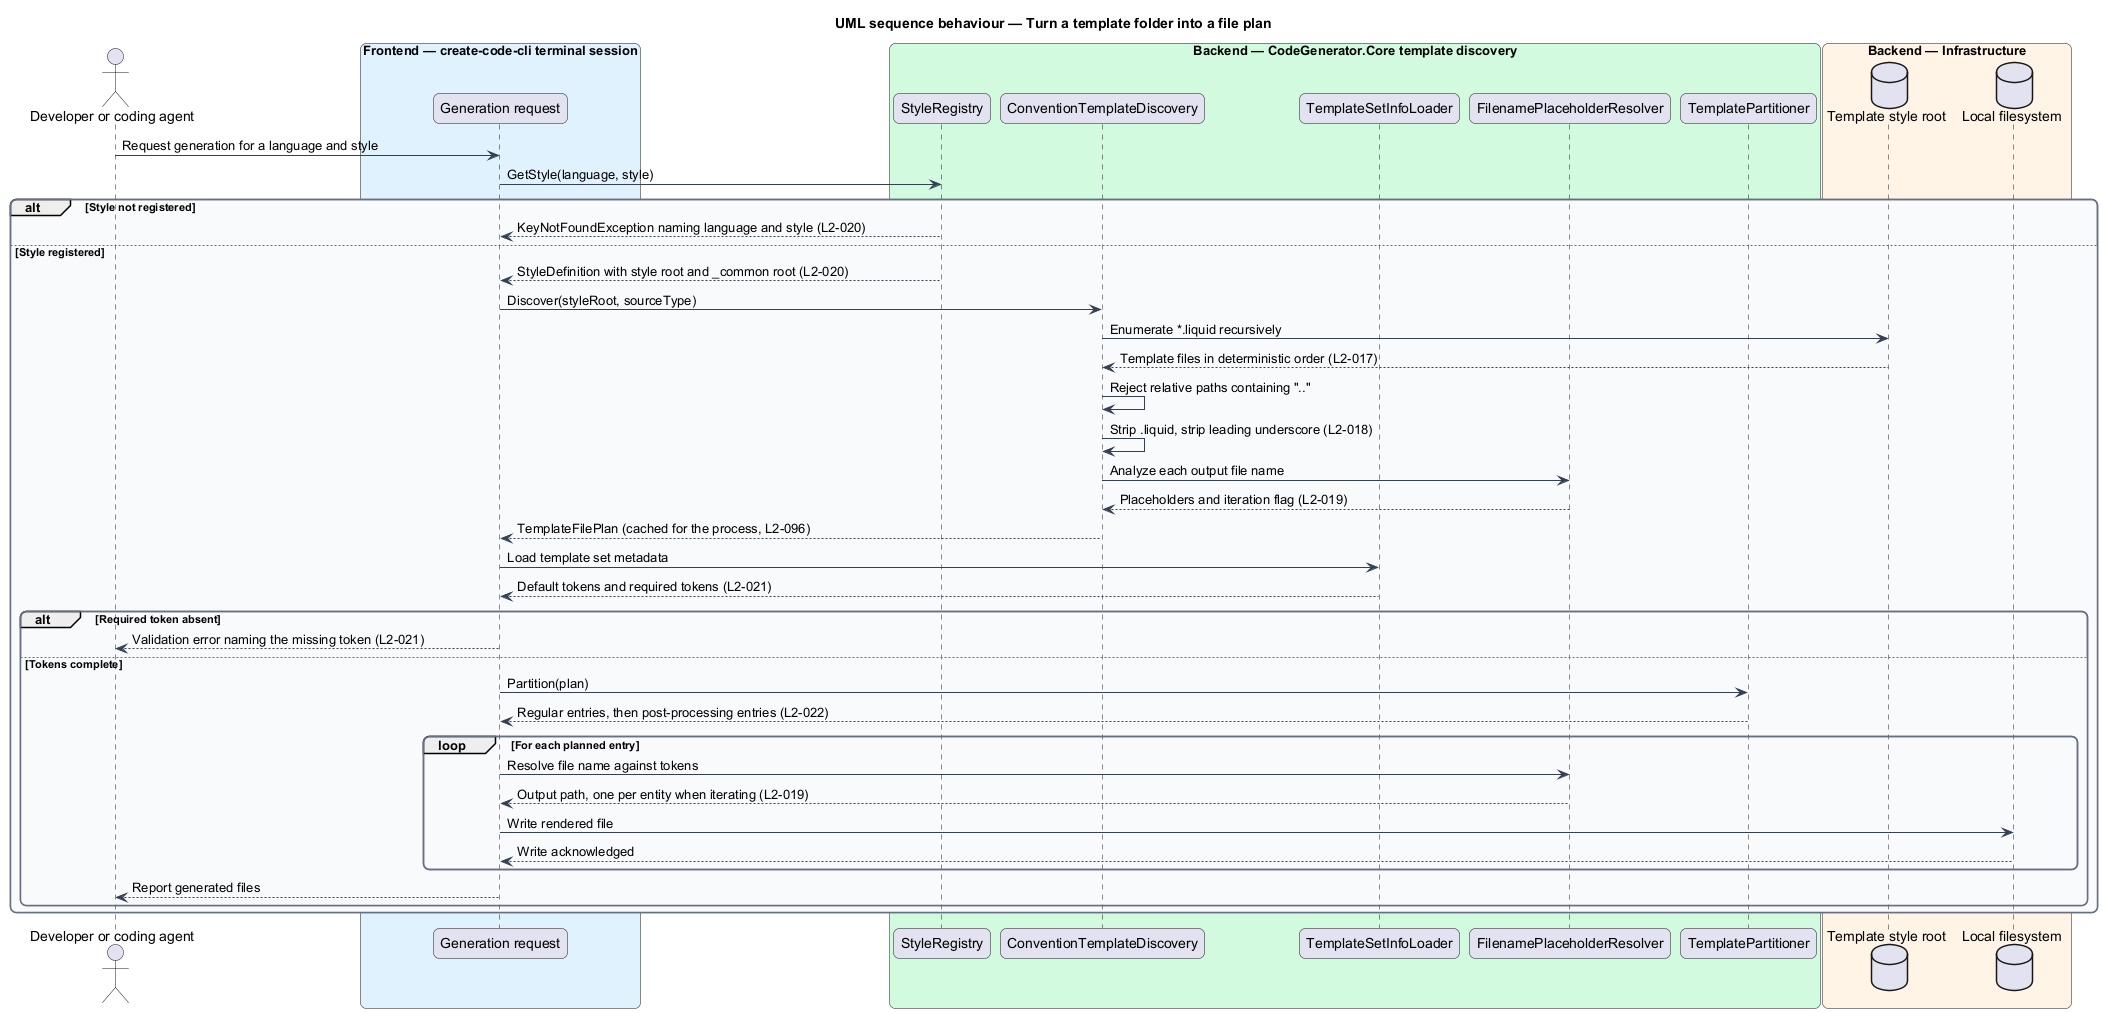

The diagram above was rendered by PlantUML. Its source (embedded in the PNG):
@startuml
title UML sequence behaviour — Turn a template folder into a file plan
skinparam backgroundColor #FFFFFF
skinparam shadowing false
skinparam roundcorner 12
skinparam defaultFontName Arial
skinparam ArrowColor #344054
skinparam rectangle {
  BorderColor #344054
  FontColor #101828
}
skinparam package {
  BorderColor #667085
  FontColor #101828
  BackgroundColor #F9FAFB
}
actor "Developer or coding agent" as actor
box "Frontend — create-code-cli terminal session" #E0F2FE
  participant "Generation request" as req
end box
box "Backend — CodeGenerator.Core template discovery" #D1FADF
  participant "StyleRegistry" as registry
  participant "ConventionTemplateDiscovery" as disc
  participant "TemplateSetInfoLoader" as info
  participant "FilenamePlaceholderResolver" as resolver
  participant "TemplatePartitioner" as part
end box
box "Backend — Infrastructure" #FFF4E5
  database "Template style root" as root
  database "Local filesystem" as fs
end box

actor -> req : Request generation for a language and style
req -> registry : GetStyle(language, style)
alt Style not registered
  registry --> req : KeyNotFoundException naming language and style (L2-020)
else Style registered
  registry --> req : StyleDefinition with style root and _common root (L2-020)
  req -> disc : Discover(styleRoot, sourceType)
  disc -> root : Enumerate *.liquid recursively
  root --> disc : Template files in deterministic order (L2-017)
  disc -> disc : Reject relative paths containing ".."
  disc -> disc : Strip .liquid, strip leading underscore (L2-018)
  disc -> resolver : Analyze each output file name
  resolver --> disc : Placeholders and iteration flag (L2-019)
  disc --> req : TemplateFilePlan (cached for the process, L2-096)
  req -> info : Load template set metadata
  info --> req : Default tokens and required tokens (L2-021)
  alt Required token absent
    req --> actor : Validation error naming the missing token (L2-021)
  else Tokens complete
    req -> part : Partition(plan)
    part --> req : Regular entries, then post-processing entries (L2-022)
    loop For each planned entry
      req -> resolver : Resolve file name against tokens
      resolver --> req : Output path, one per entity when iterating (L2-019)
      req -> fs : Write rendered file
      fs --> req : Write acknowledged
    end
    req --> actor : Report generated files
  end
end
@enduml